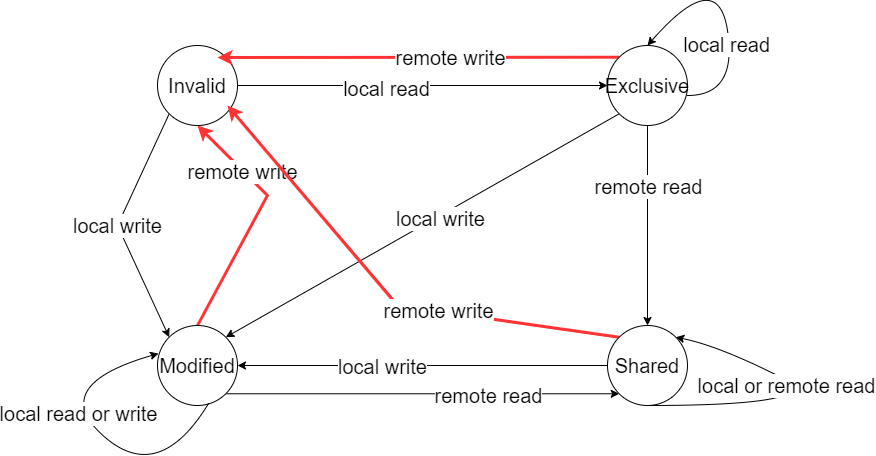

The diagram above was exported from draw.io. Its source (the exported page's mxGraphModel, read from the mxfile embedded in the PNG):
<mxGraphModel dx="2272" dy="705" grid="1" gridSize="10" guides="1" tooltips="1" connect="1" arrows="1" fold="1" page="1" pageScale="1" pageWidth="850" pageHeight="1100" math="0" shadow="0">
  <root>
    <mxCell id="0" />
    <mxCell id="1" parent="0" />
    <mxCell id="SUhaYONr8BV-WTdVWkEW-5" style="edgeStyle=none;rounded=0;orthogonalLoop=1;jettySize=auto;html=1;exitX=1;exitY=0.5;exitDx=0;exitDy=0;fontSize=20;" edge="1" parent="1" source="SUhaYONr8BV-WTdVWkEW-1" target="SUhaYONr8BV-WTdVWkEW-2">
      <mxGeometry relative="1" as="geometry" />
    </mxCell>
    <mxCell id="SUhaYONr8BV-WTdVWkEW-9" value="local read" style="edgeLabel;html=1;align=center;verticalAlign=middle;resizable=0;points=[];fontSize=20;" vertex="1" connectable="0" parent="SUhaYONr8BV-WTdVWkEW-5">
      <mxGeometry x="-0.2" y="-2" relative="1" as="geometry">
        <mxPoint as="offset" />
      </mxGeometry>
    </mxCell>
    <mxCell id="SUhaYONr8BV-WTdVWkEW-15" value="local write" style="edgeStyle=none;rounded=0;orthogonalLoop=1;jettySize=auto;html=1;exitX=0;exitY=1;exitDx=0;exitDy=0;entryX=0;entryY=0;entryDx=0;entryDy=0;fontSize=20;" edge="1" parent="1" source="SUhaYONr8BV-WTdVWkEW-1" target="SUhaYONr8BV-WTdVWkEW-3">
      <mxGeometry relative="1" as="geometry">
        <Array as="points">
          <mxPoint x="60" y="320" />
        </Array>
      </mxGeometry>
    </mxCell>
    <mxCell id="SUhaYONr8BV-WTdVWkEW-1" value="Invalid" style="ellipse;whiteSpace=wrap;html=1;aspect=fixed;fontSize=20;" vertex="1" parent="1">
      <mxGeometry x="100" y="140" width="80" height="80" as="geometry" />
    </mxCell>
    <mxCell id="SUhaYONr8BV-WTdVWkEW-6" style="edgeStyle=none;rounded=0;orthogonalLoop=1;jettySize=auto;html=1;exitX=0.5;exitY=1;exitDx=0;exitDy=0;fontSize=20;" edge="1" parent="1" source="SUhaYONr8BV-WTdVWkEW-2" target="SUhaYONr8BV-WTdVWkEW-4">
      <mxGeometry relative="1" as="geometry" />
    </mxCell>
    <mxCell id="SUhaYONr8BV-WTdVWkEW-12" value="remote read" style="edgeLabel;html=1;align=center;verticalAlign=middle;resizable=0;points=[];fontSize=20;" vertex="1" connectable="0" parent="SUhaYONr8BV-WTdVWkEW-6">
      <mxGeometry x="-0.4" relative="1" as="geometry">
        <mxPoint as="offset" />
      </mxGeometry>
    </mxCell>
    <mxCell id="SUhaYONr8BV-WTdVWkEW-13" style="edgeStyle=none;rounded=0;orthogonalLoop=1;jettySize=auto;html=1;exitX=0;exitY=1;exitDx=0;exitDy=0;entryX=1;entryY=0;entryDx=0;entryDy=0;fontSize=20;" edge="1" parent="1" source="SUhaYONr8BV-WTdVWkEW-2" target="SUhaYONr8BV-WTdVWkEW-3">
      <mxGeometry relative="1" as="geometry" />
    </mxCell>
    <mxCell id="SUhaYONr8BV-WTdVWkEW-14" value="local write" style="edgeLabel;html=1;align=center;verticalAlign=middle;resizable=0;points=[];fontSize=20;" vertex="1" connectable="0" parent="SUhaYONr8BV-WTdVWkEW-13">
      <mxGeometry x="-0.0828" y="1" relative="1" as="geometry">
        <mxPoint y="1" as="offset" />
      </mxGeometry>
    </mxCell>
    <mxCell id="SUhaYONr8BV-WTdVWkEW-22" style="edgeStyle=none;rounded=0;orthogonalLoop=1;jettySize=auto;html=1;exitX=0;exitY=0;exitDx=0;exitDy=0;fontSize=20;strokeColor=#FF3333;strokeWidth=3;" edge="1" parent="1" source="SUhaYONr8BV-WTdVWkEW-2">
      <mxGeometry relative="1" as="geometry">
        <mxPoint x="160" y="152" as="targetPoint" />
      </mxGeometry>
    </mxCell>
    <mxCell id="SUhaYONr8BV-WTdVWkEW-23" value="remote write" style="edgeLabel;html=1;align=center;verticalAlign=middle;resizable=0;points=[];fontSize=20;" vertex="1" connectable="0" parent="SUhaYONr8BV-WTdVWkEW-22">
      <mxGeometry x="-0.16" relative="1" as="geometry">
        <mxPoint as="offset" />
      </mxGeometry>
    </mxCell>
    <mxCell id="SUhaYONr8BV-WTdVWkEW-2" value="Exclusive" style="ellipse;whiteSpace=wrap;html=1;aspect=fixed;fontSize=20;" vertex="1" parent="1">
      <mxGeometry x="550" y="140" width="80" height="80" as="geometry" />
    </mxCell>
    <mxCell id="SUhaYONr8BV-WTdVWkEW-8" style="edgeStyle=none;rounded=0;orthogonalLoop=1;jettySize=auto;html=1;exitX=0.5;exitY=0;exitDx=0;exitDy=0;entryX=0.5;entryY=1;entryDx=0;entryDy=0;fontSize=20;strokeWidth=3;strokeColor=#FF3333;" edge="1" parent="1" source="SUhaYONr8BV-WTdVWkEW-3" target="SUhaYONr8BV-WTdVWkEW-1">
      <mxGeometry relative="1" as="geometry">
        <Array as="points">
          <mxPoint x="210" y="290" />
        </Array>
      </mxGeometry>
    </mxCell>
    <mxCell id="SUhaYONr8BV-WTdVWkEW-16" value="remote write" style="edgeLabel;html=1;align=center;verticalAlign=middle;resizable=0;points=[];fontSize=20;" vertex="1" connectable="0" parent="SUhaYONr8BV-WTdVWkEW-8">
      <mxGeometry x="0.48" y="1" relative="1" as="geometry">
        <mxPoint as="offset" />
      </mxGeometry>
    </mxCell>
    <mxCell id="SUhaYONr8BV-WTdVWkEW-20" style="edgeStyle=none;rounded=0;orthogonalLoop=1;jettySize=auto;html=1;exitX=1;exitY=1;exitDx=0;exitDy=0;entryX=0;entryY=1;entryDx=0;entryDy=0;fontSize=20;" edge="1" parent="1" source="SUhaYONr8BV-WTdVWkEW-3" target="SUhaYONr8BV-WTdVWkEW-4">
      <mxGeometry relative="1" as="geometry" />
    </mxCell>
    <mxCell id="SUhaYONr8BV-WTdVWkEW-21" value="remote read" style="edgeLabel;html=1;align=center;verticalAlign=middle;resizable=0;points=[];fontSize=20;" vertex="1" connectable="0" parent="SUhaYONr8BV-WTdVWkEW-20">
      <mxGeometry x="0.3304" y="-1" relative="1" as="geometry">
        <mxPoint as="offset" />
      </mxGeometry>
    </mxCell>
    <mxCell id="SUhaYONr8BV-WTdVWkEW-3" value="Modified" style="ellipse;whiteSpace=wrap;html=1;aspect=fixed;fontSize=20;" vertex="1" parent="1">
      <mxGeometry x="100" y="420" width="80" height="80" as="geometry" />
    </mxCell>
    <mxCell id="SUhaYONr8BV-WTdVWkEW-7" style="edgeStyle=none;rounded=0;orthogonalLoop=1;jettySize=auto;html=1;exitX=0;exitY=0.5;exitDx=0;exitDy=0;entryX=1;entryY=0.5;entryDx=0;entryDy=0;fontSize=20;" edge="1" parent="1" source="SUhaYONr8BV-WTdVWkEW-4" target="SUhaYONr8BV-WTdVWkEW-3">
      <mxGeometry relative="1" as="geometry" />
    </mxCell>
    <mxCell id="SUhaYONr8BV-WTdVWkEW-19" value="local write" style="edgeLabel;html=1;align=center;verticalAlign=middle;resizable=0;points=[];fontSize=20;" vertex="1" connectable="0" parent="SUhaYONr8BV-WTdVWkEW-7">
      <mxGeometry x="0.2216" relative="1" as="geometry">
        <mxPoint as="offset" />
      </mxGeometry>
    </mxCell>
    <mxCell id="SUhaYONr8BV-WTdVWkEW-17" style="edgeStyle=none;rounded=0;orthogonalLoop=1;jettySize=auto;html=1;exitX=0;exitY=0;exitDx=0;exitDy=0;fontSize=20;strokeColor=#FF3333;strokeWidth=3;" edge="1" parent="1" source="SUhaYONr8BV-WTdVWkEW-4">
      <mxGeometry relative="1" as="geometry">
        <mxPoint x="170" y="200" as="targetPoint" />
        <Array as="points">
          <mxPoint x="340" y="400" />
        </Array>
      </mxGeometry>
    </mxCell>
    <mxCell id="SUhaYONr8BV-WTdVWkEW-18" value="remote write" style="edgeLabel;html=1;align=center;verticalAlign=middle;resizable=0;points=[];fontSize=20;" vertex="1" connectable="0" parent="SUhaYONr8BV-WTdVWkEW-17">
      <mxGeometry x="-0.249" y="-1" relative="1" as="geometry">
        <mxPoint as="offset" />
      </mxGeometry>
    </mxCell>
    <mxCell id="SUhaYONr8BV-WTdVWkEW-4" value="Shared" style="ellipse;whiteSpace=wrap;html=1;aspect=fixed;fontSize=20;" vertex="1" parent="1">
      <mxGeometry x="550" y="420" width="80" height="80" as="geometry" />
    </mxCell>
    <mxCell id="SUhaYONr8BV-WTdVWkEW-10" value="" style="curved=1;endArrow=classic;html=1;rounded=0;fontSize=20;entryX=0.5;entryY=0;entryDx=0;entryDy=0;" edge="1" parent="1" target="SUhaYONr8BV-WTdVWkEW-2">
      <mxGeometry width="50" height="50" relative="1" as="geometry">
        <mxPoint x="630" y="190" as="sourcePoint" />
        <mxPoint x="680" y="140" as="targetPoint" />
        <Array as="points">
          <mxPoint x="680" y="190" />
          <mxPoint x="660" y="60" />
        </Array>
      </mxGeometry>
    </mxCell>
    <mxCell id="SUhaYONr8BV-WTdVWkEW-11" value="local read&amp;nbsp;" style="edgeLabel;html=1;align=center;verticalAlign=middle;resizable=0;points=[];fontSize=20;" vertex="1" connectable="0" parent="SUhaYONr8BV-WTdVWkEW-10">
      <mxGeometry x="-0.2928" y="1" relative="1" as="geometry">
        <mxPoint as="offset" />
      </mxGeometry>
    </mxCell>
    <mxCell id="SUhaYONr8BV-WTdVWkEW-24" value="" style="curved=1;endArrow=classic;html=1;rounded=0;fontSize=20;entryX=1;entryY=0;entryDx=0;entryDy=0;exitX=0.5;exitY=1;exitDx=0;exitDy=0;" edge="1" parent="1" source="SUhaYONr8BV-WTdVWkEW-4" target="SUhaYONr8BV-WTdVWkEW-4">
      <mxGeometry width="50" height="50" relative="1" as="geometry">
        <mxPoint x="660" y="490" as="sourcePoint" />
        <mxPoint x="710" y="440" as="targetPoint" />
        <Array as="points">
          <mxPoint x="780" y="500" />
          <mxPoint x="660" y="440" />
        </Array>
      </mxGeometry>
    </mxCell>
    <mxCell id="SUhaYONr8BV-WTdVWkEW-25" value="local or remote read" style="edgeLabel;html=1;align=center;verticalAlign=middle;resizable=0;points=[];fontSize=20;" vertex="1" connectable="0" parent="SUhaYONr8BV-WTdVWkEW-24">
      <mxGeometry x="0.3339" y="5" relative="1" as="geometry">
        <mxPoint as="offset" />
      </mxGeometry>
    </mxCell>
    <mxCell id="SUhaYONr8BV-WTdVWkEW-26" value="" style="curved=1;endArrow=classic;html=1;rounded=0;fontSize=20;exitX=0.638;exitY=0.975;exitDx=0;exitDy=0;exitPerimeter=0;entryX=0.013;entryY=0.35;entryDx=0;entryDy=0;entryPerimeter=0;" edge="1" parent="1" source="SUhaYONr8BV-WTdVWkEW-3" target="SUhaYONr8BV-WTdVWkEW-3">
      <mxGeometry width="50" height="50" relative="1" as="geometry">
        <mxPoint x="40" y="530" as="sourcePoint" />
        <mxPoint x="90" y="480" as="targetPoint" />
        <Array as="points">
          <mxPoint x="101" y="580" />
          <mxPoint x="-10" y="480" />
        </Array>
      </mxGeometry>
    </mxCell>
    <mxCell id="SUhaYONr8BV-WTdVWkEW-27" value="local read or write" style="edgeLabel;html=1;align=center;verticalAlign=middle;resizable=0;points=[];fontSize=20;" vertex="1" connectable="0" parent="SUhaYONr8BV-WTdVWkEW-26">
      <mxGeometry x="0.1356" relative="1" as="geometry">
        <mxPoint as="offset" />
      </mxGeometry>
    </mxCell>
  </root>
</mxGraphModel>